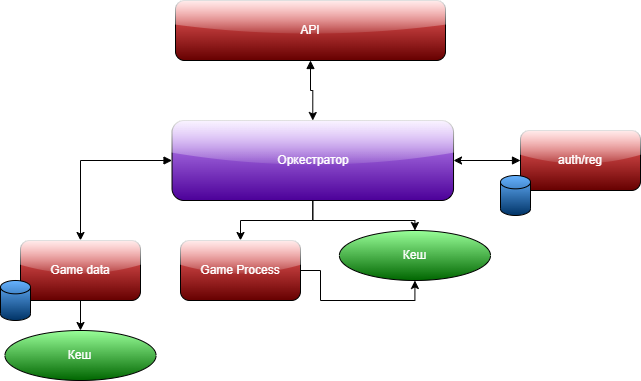

The diagram above was exported from draw.io. Its source (the exported page's mxGraphModel, read from the mxfile embedded in the PNG):
<mxGraphModel dx="1376" dy="1928" grid="1" gridSize="10" guides="1" tooltips="1" connect="1" arrows="1" fold="1" page="1" pageScale="1" pageWidth="827" pageHeight="1169" math="0" shadow="0">
  <root>
    <mxCell id="WIyWlLk6GJQsqaUBKTNV-0" />
    <mxCell id="WIyWlLk6GJQsqaUBKTNV-1" parent="WIyWlLk6GJQsqaUBKTNV-0" />
    <mxCell id="2vU9bedxPPa98ccAjF0N-66" style="edgeStyle=orthogonalEdgeStyle;rounded=0;orthogonalLoop=1;jettySize=auto;html=1;entryX=1;entryY=0.5;entryDx=0;entryDy=0;startArrow=block;startFill=1;" parent="WIyWlLk6GJQsqaUBKTNV-1" source="2vU9bedxPPa98ccAjF0N-23" target="2vU9bedxPPa98ccAjF0N-63" edge="1">
      <mxGeometry relative="1" as="geometry" />
    </mxCell>
    <mxCell id="2vU9bedxPPa98ccAjF0N-23" value="&lt;font color=&quot;#ffffff&quot;&gt;auth/reg&lt;/font&gt;" style="rounded=1;whiteSpace=wrap;html=1;fillColor=#FF6666;strokeColor=#000000;fillStyle=auto;gradientColor=#660000;gradientDirection=south;glass=1;shadow=0;strokeWidth=1;" parent="WIyWlLk6GJQsqaUBKTNV-1" vertex="1">
      <mxGeometry x="610" y="-680" width="120" height="60" as="geometry" />
    </mxCell>
    <mxCell id="2vU9bedxPPa98ccAjF0N-45" value="" style="strokeWidth=1;html=1;shape=mxgraph.flowchart.database;whiteSpace=wrap;gradientColor=#003366;fillColor=#66B2FF;" parent="WIyWlLk6GJQsqaUBKTNV-1" vertex="1">
      <mxGeometry x="590" y="-635" width="30" height="40" as="geometry" />
    </mxCell>
    <mxCell id="2vU9bedxPPa98ccAjF0N-65" style="edgeStyle=orthogonalEdgeStyle;rounded=0;orthogonalLoop=1;jettySize=auto;html=1;entryX=0.5;entryY=0;entryDx=0;entryDy=0;" parent="WIyWlLk6GJQsqaUBKTNV-1" source="2vU9bedxPPa98ccAjF0N-63" target="2vU9bedxPPa98ccAjF0N-64" edge="1">
      <mxGeometry relative="1" as="geometry" />
    </mxCell>
    <mxCell id="2vU9bedxPPa98ccAjF0N-73" style="edgeStyle=orthogonalEdgeStyle;rounded=0;orthogonalLoop=1;jettySize=auto;html=1;entryX=0.5;entryY=0;entryDx=0;entryDy=0;startArrow=block;startFill=1;" parent="WIyWlLk6GJQsqaUBKTNV-1" source="2vU9bedxPPa98ccAjF0N-63" target="2vU9bedxPPa98ccAjF0N-74" edge="1">
      <mxGeometry relative="1" as="geometry">
        <mxPoint x="320" y="-520" as="targetPoint" />
      </mxGeometry>
    </mxCell>
    <mxCell id="2vU9bedxPPa98ccAjF0N-82" style="edgeStyle=orthogonalEdgeStyle;rounded=0;orthogonalLoop=1;jettySize=auto;html=1;entryX=0.5;entryY=0;entryDx=0;entryDy=0;" parent="WIyWlLk6GJQsqaUBKTNV-1" source="2vU9bedxPPa98ccAjF0N-63" target="2vU9bedxPPa98ccAjF0N-79" edge="1">
      <mxGeometry relative="1" as="geometry" />
    </mxCell>
    <mxCell id="2vU9bedxPPa98ccAjF0N-63" value="&lt;font color=&quot;#ffffff&quot;&gt;Оркестратор&lt;/font&gt;" style="rounded=1;whiteSpace=wrap;html=1;gradientColor=#4C0099;glass=1;fillColor=#CC99FF;" parent="WIyWlLk6GJQsqaUBKTNV-1" vertex="1">
      <mxGeometry x="261.53" y="-690" width="281.5" height="80" as="geometry" />
    </mxCell>
    <mxCell id="2vU9bedxPPa98ccAjF0N-64" value="&lt;font color=&quot;#ffffff&quot;&gt;Кеш&lt;/font&gt;" style="ellipse;whiteSpace=wrap;html=1;gradientColor=#006600;fillColor=#99FF99;" parent="WIyWlLk6GJQsqaUBKTNV-1" vertex="1">
      <mxGeometry x="428.88" y="-580" width="151.12" height="50" as="geometry" />
    </mxCell>
    <mxCell id="2vU9bedxPPa98ccAjF0N-71" style="edgeStyle=orthogonalEdgeStyle;rounded=0;orthogonalLoop=1;jettySize=auto;html=1;entryX=0.5;entryY=0;entryDx=0;entryDy=0;startArrow=block;startFill=1;" parent="WIyWlLk6GJQsqaUBKTNV-1" source="2vU9bedxPPa98ccAjF0N-69" target="2vU9bedxPPa98ccAjF0N-63" edge="1">
      <mxGeometry relative="1" as="geometry" />
    </mxCell>
    <mxCell id="2vU9bedxPPa98ccAjF0N-69" value="&lt;font color=&quot;#ffffff&quot;&gt;API&lt;/font&gt;" style="rounded=1;whiteSpace=wrap;html=1;fillColor=#FF6666;strokeColor=#000000;fillStyle=auto;gradientColor=#660000;gradientDirection=south;glass=1;shadow=0;strokeWidth=1;" parent="WIyWlLk6GJQsqaUBKTNV-1" vertex="1">
      <mxGeometry x="265" y="-810" width="270" height="60" as="geometry" />
    </mxCell>
    <mxCell id="2vU9bedxPPa98ccAjF0N-78" style="edgeStyle=orthogonalEdgeStyle;rounded=0;orthogonalLoop=1;jettySize=auto;html=1;entryX=0.5;entryY=0;entryDx=0;entryDy=0;" parent="WIyWlLk6GJQsqaUBKTNV-1" source="2vU9bedxPPa98ccAjF0N-74" target="2vU9bedxPPa98ccAjF0N-77" edge="1">
      <mxGeometry relative="1" as="geometry" />
    </mxCell>
    <mxCell id="2vU9bedxPPa98ccAjF0N-74" value="&lt;font color=&quot;#ffffff&quot;&gt;Game data&lt;/font&gt;" style="rounded=1;whiteSpace=wrap;html=1;fillColor=#FF6666;strokeColor=#000000;fillStyle=auto;gradientColor=#660000;gradientDirection=south;glass=1;shadow=0;strokeWidth=1;" parent="WIyWlLk6GJQsqaUBKTNV-1" vertex="1">
      <mxGeometry x="110" y="-570" width="120" height="60" as="geometry" />
    </mxCell>
    <mxCell id="2vU9bedxPPa98ccAjF0N-76" value="" style="strokeWidth=1;html=1;shape=mxgraph.flowchart.database;whiteSpace=wrap;gradientColor=#003366;fillColor=#66B2FF;" parent="WIyWlLk6GJQsqaUBKTNV-1" vertex="1">
      <mxGeometry x="90" y="-530" width="30" height="40" as="geometry" />
    </mxCell>
    <mxCell id="2vU9bedxPPa98ccAjF0N-77" value="&lt;font color=&quot;#ffffff&quot;&gt;Кеш&lt;/font&gt;" style="ellipse;whiteSpace=wrap;html=1;gradientColor=#006600;fillColor=#99FF99;" parent="WIyWlLk6GJQsqaUBKTNV-1" vertex="1">
      <mxGeometry x="94.44" y="-480" width="151.12" height="50" as="geometry" />
    </mxCell>
    <mxCell id="2vU9bedxPPa98ccAjF0N-81" style="edgeStyle=orthogonalEdgeStyle;rounded=0;orthogonalLoop=1;jettySize=auto;html=1;entryX=0.5;entryY=1;entryDx=0;entryDy=0;" parent="WIyWlLk6GJQsqaUBKTNV-1" source="2vU9bedxPPa98ccAjF0N-79" target="2vU9bedxPPa98ccAjF0N-64" edge="1">
      <mxGeometry relative="1" as="geometry">
        <mxPoint x="341.03" y="-480" as="targetPoint" />
      </mxGeometry>
    </mxCell>
    <mxCell id="2vU9bedxPPa98ccAjF0N-79" value="&lt;font color=&quot;#ffffff&quot;&gt;Game Process&lt;/font&gt;" style="rounded=1;whiteSpace=wrap;html=1;fillColor=#FF6666;strokeColor=#000000;fillStyle=auto;gradientColor=#660000;gradientDirection=south;glass=1;shadow=0;strokeWidth=1;" parent="WIyWlLk6GJQsqaUBKTNV-1" vertex="1">
      <mxGeometry x="270" y="-570" width="120" height="60" as="geometry" />
    </mxCell>
  </root>
</mxGraphModel>